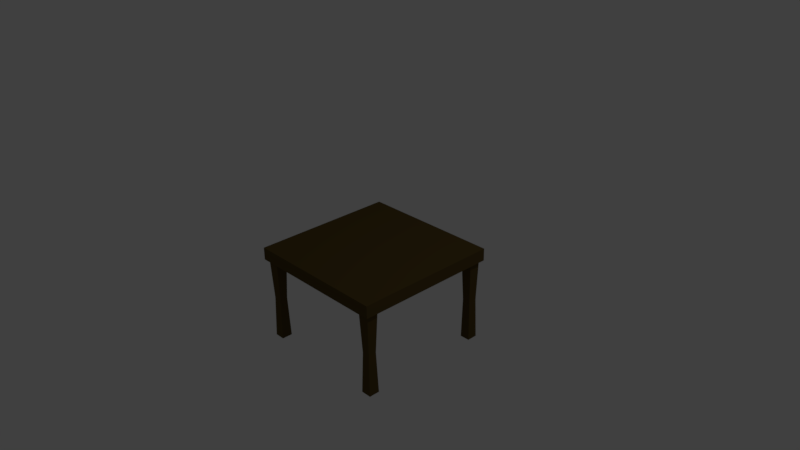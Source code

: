 # Source: table2.blend  (saved by Blender 2.77.0; exported with 4.5.12 LTS)
import bpy
from mathutils import Matrix  # noqa: F401  (used for matrix-valued properties, if any)

bpy.ops.wm.read_factory_settings(use_empty=True)
scene = bpy.context.scene
scene.name = 'Scene'

# ---- collections
col_collection_1 = bpy.data.collections.new('Collection 1'); scene.collection.children.link(col_collection_1)

# ---- materials (node trees are filled in below, after node groups)
mat_table2color = bpy.data.materials.new('table2color')
mat_table2color.alpha_threshold = 0.0
mat_table2color.diffuse_color = (0.1373, 0.07185, 0.01029, 1.0)
mat_table2color.specular_color = (0.0291, 0.0291, 0.0291)
mat_table2color.roughness = 0.5

# ---- material node trees
mat_table2color.use_nodes = True; mat_table2color.node_tree.nodes.clear()
_N = mat_table2color.node_tree.nodes; _L = mat_table2color.node_tree.links
n0 = _N.new('ShaderNodeOutputMaterial'); n0.name = 'Material Output'; n0.location = (300, 300)
n1 = _N.new('ShaderNodeBsdfDiffuse'); n1.name = 'Diffuse BSDF'; n1.location = (10, 300)
n1.inputs[0].default_value = (0.104, 0.06883, 0.01902, 1.0)
_L.new(n1.outputs[0], n0.inputs[0])
n0.is_active_output = True

# ---- world
world_world = bpy.data.worlds.new('World'); scene.world = world_world
world_world.color = (0.05088, 0.05088, 0.05088)
world_world.use_sun_shadow = False
world_world.sun_shadow_jitter_overblur = 0.0
world_world.cycles.sampling_method = 'MANUAL'

# ---- cameras
cam_camera = bpy.data.cameras.new('Camera')
cam_camera.clip_end = 100.0
cam_camera.lens = 35.0
cam_camera.sensor_width = 32.0
cam_camera.sensor_height = 18.0
cam_camera.ortho_scale = 7.314
cam_camera.dof.focus_distance = 0.0

# ---- lights
light_lamp = bpy.data.lights.new('Lamp', 'POINT')
light_lamp.transmission_factor = 0.0
light_lamp.cutoff_distance = 30.0
light_lamp.energy = 100.0
light_lamp.shadow_buffer_clip_start = 1.001
light_lamp.shadow_soft_size = 0.1
light_lamp.shadow_maximum_resolution = 0.006
light_lamp.use_absolute_resolution = True

# ---- meshes
me_cylinder = bpy.data.meshes.new('Cylinder')
me_cylinder.from_pydata([(1.0, 1.0, -0.8723), (1.0, 1.0, 0.8723), (1.0, -1.0, -0.8723), (1.0, -1.0, 0.8723), (0.8035, 0.9561, -0.8723), (0.8035, -0.9561, -0.8723), (1.0, -0.9561, 0.8723), (1.0, 0.9561, 0.8723), (1.0, 0.9561, -0.8723), (1.0, -0.9561, -0.8723), (0.8035, 1.0, 0.8723), (0.8035, -1.0, -0.8723), (0.9564, -1.0, 0.8723), (0.9564, -1.0, -0.8723), (0.8035, 0.9561, 0.8723), (0.9564, 1.0, 0.8723), (0.8035, -0.9561, 0.8723), (0.9564, 1.0, -0.8723), (0.9564, -0.9561, -0.8723), (0.8035, 1.0, -0.8723), (0.9564, 0.9561, -0.8723), (0.8035, -1.0, 0.8723), (0.9564, -0.9561, 0.8723), (0.9564, 0.9561, 0.8723), (1.0, -0.7977, 0.8723), (1.0, 0.7977, 0.8723), (1.0, 0.7977, -0.8723), (1.0, -0.7977, -0.8723), (0.8035, 0.7977, -0.8723), (0.8035, -0.7977, -0.8723), (0.9564, 0.7977, 0.8723), (0.9564, -0.7977, 0.8723), (0.9564, 0.7977, -0.8723), (0.9564, -0.7977, -0.8723), (0.8035, 0.7977, 0.8723), (0.8035, -0.7977, 0.8723), (0.8089, -0.9505, 12.61), (0.951, -0.9505, 12.61), (0.8106, 0.9487, 12.61), (0.9492, 0.9487, 12.61), (0.951, -0.8034, 12.61), (0.8089, -0.8034, 12.61), (0.9492, 0.8051, 12.61), (0.8106, 0.8051, 12.61), (0.8226, 0.8175, 6.739), (0.9373, 0.8175, 6.739), (0.8226, 0.9363, 6.739), (0.9373, 0.9363, 6.739), (0.9341, -0.8208, 6.739), (0.8257, -0.8208, 6.739), (0.9341, -0.933, 6.739), (0.8257, -0.933, 6.739), (-1.0, 1.0, -0.8723), (-1.0, 1.0, 0.8723), (-1.0, -1.0, -0.8723), (-1.0, -1.0, 0.8723), (-0.8035, 0.9561, -0.8723), (-0.8035, -0.9561, -0.8723), (-1.0, -0.9561, 0.8723), (-1.0, 0.9561, 0.8723), (-1.0, 0.9561, -0.8723), (-1.0, -0.9561, -0.8723), (-0.8035, 1.0, 0.8723), (-0.8035, -1.0, -0.8723), (-0.9564, -1.0, 0.8723), (-0.9564, -1.0, -0.8723), (-0.8035, 0.9561, 0.8723), (-0.9564, 1.0, 0.8723), (-0.8035, -0.9561, 0.8723), (-0.9564, 1.0, -0.8723), (-0.9564, -0.9561, -0.8723), (-0.8035, 1.0, -0.8723), (-0.9564, 0.9561, -0.8723), (-0.8035, -1.0, 0.8723), (-0.9564, -0.9561, 0.8723), (-0.9564, 0.9561, 0.8723), (0.0, -1.0, 0.8723), (0.0, -1.0, -0.8723), (0.0, 1.0, 0.8723), (0.0, 1.0, -0.8723), (0.0, -0.9561, -0.8723), (0.0, 0.9561, -0.8723), (0.0, -0.9561, 0.8723), (0.0, 0.9561, 0.8723), (-1.0, -0.7977, 0.8723), (-1.0, 0.7977, 0.8723), (-1.0, 0.7977, -0.8723), (-1.0, -0.7977, -0.8723), (-0.8035, 0.7977, -0.8723), (-0.8035, -0.7977, -0.8723), (-0.9564, 0.7977, 0.8723), (-0.9564, -0.7977, 0.8723), (-0.9564, 0.7977, -0.8723), (-0.9564, -0.7977, -0.8723), (-0.8035, 0.7977, 0.8723), (-0.8035, -0.7977, 0.8723), (0.0, 0.7977, -0.8723), (0.0, -0.7977, -0.8723), (0.0, 0.7977, 0.8723), (0.0, -0.7977, 0.8723), (-0.8089, -0.9505, 12.61), (-0.951, -0.9505, 12.61), (-0.8106, 0.9487, 12.61), (-0.9492, 0.9487, 12.61), (-0.951, -0.8034, 12.61), (-0.8089, -0.8034, 12.61), (-0.9492, 0.8051, 12.61), (-0.8106, 0.8051, 12.61), (-0.8226, 0.8175, 6.739), (-0.9373, 0.8175, 6.739), (-0.8226, 0.9363, 6.739), (-0.9373, 0.9363, 6.739), (-0.9341, -0.8208, 6.739), (-0.8257, -0.8208, 6.739), (-0.9341, -0.933, 6.739), (-0.8257, -0.933, 6.739)], [], [(23, 15, 1, 7), (9, 2, 3, 6), (17, 0, 1, 15), (79, 19, 10, 78), (83, 78, 10, 14), (13, 11, 21, 12), (0, 8, 7, 1), (27, 9, 6, 24), (12, 22, 6, 3), (30, 23, 7, 25), (48, 50, 37, 40), (21, 16, 22, 12), (26, 8, 20, 32), (32, 20, 4, 28), (2, 9, 18, 13), (20, 17, 19, 4), (8, 0, 17, 20), (13, 18, 5, 11), (2, 13, 12, 3), (19, 17, 15, 10), (14, 10, 15, 23), (98, 83, 14, 34), (11, 77, 76, 21), (4, 19, 79, 81), (11, 5, 80, 77), (28, 4, 81, 96), (76, 82, 16, 21), (5, 29, 97, 80), (29, 28, 96, 97), (82, 99, 35, 16), (99, 98, 34, 35), (18, 33, 29, 5), (33, 32, 28, 29), (9, 27, 33, 18), (27, 26, 32, 33), (49, 48, 40, 41), (35, 34, 30, 31), (22, 31, 24, 6), (31, 30, 25, 24), (8, 26, 25, 7), (26, 27, 24, 25), (43, 38, 39, 42), (36, 41, 40, 37), (50, 51, 36, 37), (45, 44, 43, 42), (51, 49, 41, 36), (44, 46, 38, 43), (47, 45, 42, 39), (46, 47, 39, 38), (14, 23, 47, 46), (23, 30, 45, 47), (34, 14, 46, 44), (30, 34, 44, 45), (16, 35, 49, 51), (22, 16, 51, 50), (35, 31, 48, 49), (31, 22, 50, 48), (75, 59, 53, 67), (61, 58, 55, 54), (69, 67, 53, 52), (79, 78, 62, 71), (83, 66, 62, 78), (65, 64, 73, 63), (52, 53, 59, 60), (87, 84, 58, 61), (64, 55, 58, 74), (90, 85, 59, 75), (112, 104, 101, 114), (73, 64, 74, 68), (86, 92, 72, 60), (92, 88, 56, 72), (54, 65, 70, 61), (72, 56, 71, 69), (60, 72, 69, 52), (65, 63, 57, 70), (54, 55, 64, 65), (71, 62, 67, 69), (66, 75, 67, 62), (98, 94, 66, 83), (63, 73, 76, 77), (56, 81, 79, 71), (63, 77, 80, 57), (88, 96, 81, 56), (76, 73, 68, 82), (57, 80, 97, 89), (89, 97, 96, 88), (82, 68, 95, 99), (99, 95, 94, 98), (70, 57, 89, 93), (93, 89, 88, 92), (61, 70, 93, 87), (87, 93, 92, 86), (113, 105, 104, 112), (95, 91, 90, 94), (74, 58, 84, 91), (91, 84, 85, 90), (60, 59, 85, 86), (86, 85, 84, 87), (107, 106, 103, 102), (100, 101, 104, 105), (114, 101, 100, 115), (109, 106, 107, 108), (115, 100, 105, 113), (108, 107, 102, 110), (111, 103, 106, 109), (110, 102, 103, 111), (66, 110, 111, 75), (75, 111, 109, 90), (94, 108, 110, 66), (90, 109, 108, 94), (68, 115, 113, 95), (74, 114, 115, 68), (95, 113, 112, 91), (91, 112, 114, 74)])
me_cylinder.materials.append(mat_table2color)
me_cylinder.use_remesh_preserve_volume = False
me_cylinder.use_remesh_preserve_attributes = False
me_cylinder.use_mirror_vertex_groups = False
me_cylinder.update()

# ---- objects
ob_cylinder = bpy.data.objects.new('Cylinder', me_cylinder)
ob_lamp = bpy.data.objects.new('Lamp', light_lamp)
ob_camera = bpy.data.objects.new('Camera', cam_camera)

# ---- transforms, parenting, visibility, modifiers, constraints
ob_cylinder.location = (0.0, 0.0, 0.0)
ob_cylinder.scale = (1.0, 1.0, -0.09834)
ob_cylinder.lineart.crease_threshold = 0.0
ob_lamp.location = (4.076, 1.005, 5.904)
ob_lamp.rotation_euler = (0.6503, 0.05522, 1.866)
ob_lamp.lock_rotations_4d = False
ob_lamp.empty_display_type = 'ARROWS'
ob_lamp.color = (0.0, 0.0, 0.0, 0.0)
ob_lamp.lineart.crease_threshold = 0.0
ob_camera.location = (7.481, -6.508, 5.344)
ob_camera.rotation_euler = (1.109, 0.01082, 0.8149)
ob_camera.lock_rotations_4d = False
ob_camera.empty_display_type = 'ARROWS'
ob_camera.color = (0.0, 0.0, 0.0, 0.0)
ob_camera.display_type = 'WIRE'
ob_camera.lineart.crease_threshold = 0.0

# ---- collection membership
col_collection_1.objects.link(ob_cylinder)
col_collection_1.objects.link(ob_lamp)
col_collection_1.objects.link(ob_camera)

# ---- scene / render settings (as saved in the file)
scene.camera = ob_camera
scene.frame_start = 1; scene.frame_end = 250; scene.frame_set(1)
scene.render.engine = 'CYCLES'
scene.render.resolution_percentage = 50
scene.render.dither_intensity = 0.0
scene.cycles.use_denoising = False
scene.cycles.samples = 128
scene.cycles.sampling_pattern = 'TABULATED_SOBOL'
scene.cycles.light_sampling_threshold = 0.0
scene.cycles.use_adaptive_sampling = False
scene.cycles.use_light_tree = False
scene.cycles.blur_glossy = 0.0
scene.cycles.sample_clamp_indirect = 0.0
scene.view_settings.view_transform = 'Standard'
bpy.context.view_layer.update()
